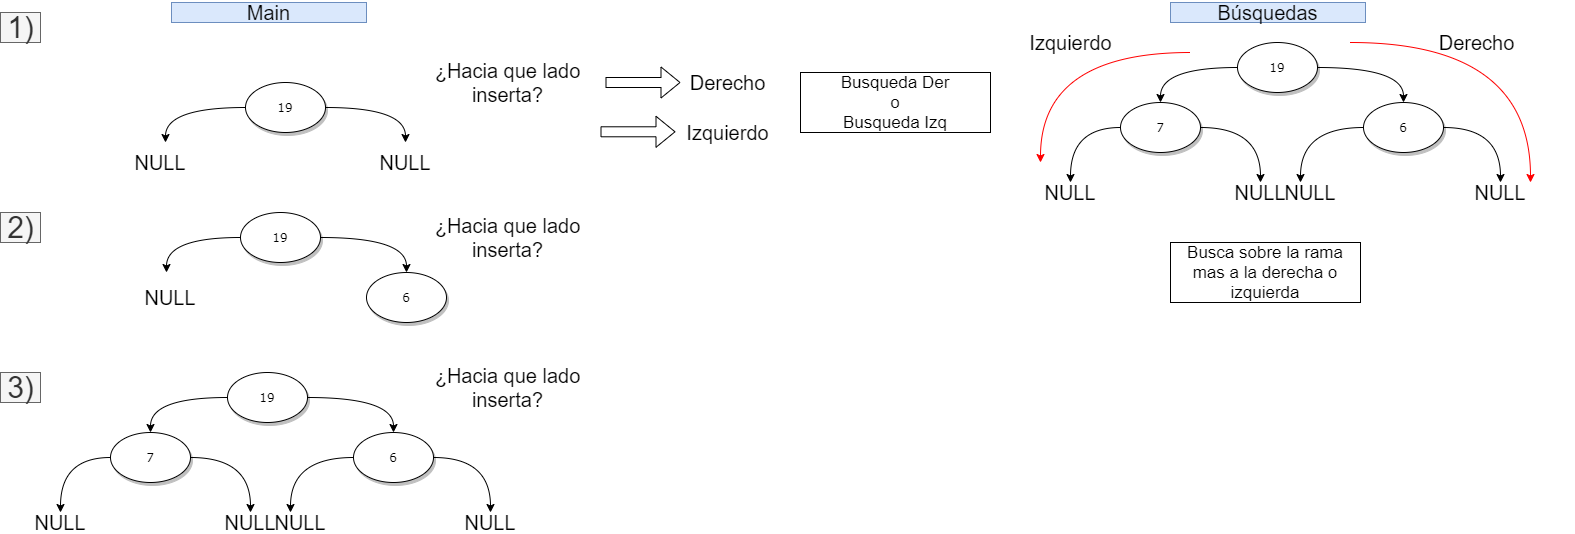

The diagram above was exported from draw.io. Its source (the exported page's mxGraphModel, read from the mxfile embedded in the PNG):
<mxGraphModel dx="1704" dy="988" grid="1" gridSize="10" guides="1" tooltips="1" connect="1" arrows="1" fold="1" page="1" pageScale="1" pageWidth="1654" pageHeight="1169" math="0" shadow="0">
  <root>
    <mxCell id="Qis6aputal4VEKrO9N1o-0" />
    <mxCell id="Qis6aputal4VEKrO9N1o-1" parent="Qis6aputal4VEKrO9N1o-0" />
    <mxCell id="Qis6aputal4VEKrO9N1o-9" style="edgeStyle=orthogonalEdgeStyle;rounded=0;orthogonalLoop=1;jettySize=auto;html=1;entryX=0.5;entryY=0;entryDx=0;entryDy=0;curved=1;" edge="1" parent="Qis6aputal4VEKrO9N1o-1" source="Qis6aputal4VEKrO9N1o-11">
      <mxGeometry relative="1" as="geometry">
        <mxPoint x="485" y="180" as="targetPoint" />
      </mxGeometry>
    </mxCell>
    <mxCell id="Qis6aputal4VEKrO9N1o-10" style="edgeStyle=orthogonalEdgeStyle;rounded=0;orthogonalLoop=1;jettySize=auto;html=1;curved=1;" edge="1" parent="Qis6aputal4VEKrO9N1o-1" source="Qis6aputal4VEKrO9N1o-11">
      <mxGeometry relative="1" as="geometry">
        <mxPoint x="245" y="180" as="targetPoint" />
      </mxGeometry>
    </mxCell>
    <mxCell id="Qis6aputal4VEKrO9N1o-11" value="19" style="ellipse;whiteSpace=wrap;html=1;rounded=0;shadow=1;comic=0;labelBackgroundColor=none;strokeWidth=1;fontFamily=Verdana;fontSize=12;align=center;" vertex="1" parent="Qis6aputal4VEKrO9N1o-1">
      <mxGeometry x="325" y="120" width="80" height="50" as="geometry" />
    </mxCell>
    <mxCell id="Qis6aputal4VEKrO9N1o-17" value="&lt;span style=&quot;font-size: 30px&quot;&gt;1)&lt;/span&gt;" style="text;html=1;align=center;verticalAlign=middle;resizable=0;points=[];autosize=1;fillColor=#f5f5f5;strokeColor=#666666;fontColor=#333333;" vertex="1" parent="Qis6aputal4VEKrO9N1o-1">
      <mxGeometry x="80" y="50" width="40" height="30" as="geometry" />
    </mxCell>
    <mxCell id="Qis6aputal4VEKrO9N1o-18" value="&lt;span style=&quot;font-size: 30px&quot;&gt;2)&lt;/span&gt;" style="text;html=1;align=center;verticalAlign=middle;resizable=0;points=[];autosize=1;fillColor=#f5f5f5;strokeColor=#666666;fontColor=#333333;" vertex="1" parent="Qis6aputal4VEKrO9N1o-1">
      <mxGeometry x="80" y="250" width="40" height="30" as="geometry" />
    </mxCell>
    <mxCell id="Qis6aputal4VEKrO9N1o-19" value="&lt;span style=&quot;font-size: 30px&quot;&gt;3)&lt;/span&gt;" style="text;html=1;align=center;verticalAlign=middle;resizable=0;points=[];autosize=1;fillColor=#f5f5f5;strokeColor=#666666;fontColor=#333333;" vertex="1" parent="Qis6aputal4VEKrO9N1o-1">
      <mxGeometry x="80" y="410" width="40" height="30" as="geometry" />
    </mxCell>
    <mxCell id="Qis6aputal4VEKrO9N1o-22" value="6" style="ellipse;whiteSpace=wrap;html=1;rounded=0;shadow=1;comic=0;labelBackgroundColor=none;strokeWidth=1;fontFamily=Verdana;fontSize=12;align=center;" vertex="1" parent="Qis6aputal4VEKrO9N1o-1">
      <mxGeometry x="446" y="310" width="80" height="50" as="geometry" />
    </mxCell>
    <mxCell id="Qis6aputal4VEKrO9N1o-30" value="&lt;span style=&quot;font-size: 20px&quot;&gt;NULL&lt;/span&gt;" style="text;html=1;strokeColor=none;fillColor=none;align=center;verticalAlign=middle;whiteSpace=wrap;rounded=0;" vertex="1" parent="Qis6aputal4VEKrO9N1o-1">
      <mxGeometry x="220" y="190" width="40" height="20" as="geometry" />
    </mxCell>
    <mxCell id="Qis6aputal4VEKrO9N1o-31" value="&lt;span style=&quot;font-size: 20px&quot;&gt;NULL&lt;/span&gt;" style="text;html=1;strokeColor=none;fillColor=none;align=center;verticalAlign=middle;whiteSpace=wrap;rounded=0;" vertex="1" parent="Qis6aputal4VEKrO9N1o-1">
      <mxGeometry x="465" y="190" width="40" height="20" as="geometry" />
    </mxCell>
    <mxCell id="Qis6aputal4VEKrO9N1o-32" style="edgeStyle=orthogonalEdgeStyle;rounded=0;orthogonalLoop=1;jettySize=auto;html=1;entryX=0.5;entryY=0;entryDx=0;entryDy=0;curved=1;" edge="1" parent="Qis6aputal4VEKrO9N1o-1" source="Qis6aputal4VEKrO9N1o-34" target="Qis6aputal4VEKrO9N1o-22">
      <mxGeometry relative="1" as="geometry">
        <mxPoint x="480" y="310" as="targetPoint" />
      </mxGeometry>
    </mxCell>
    <mxCell id="Qis6aputal4VEKrO9N1o-33" style="edgeStyle=orthogonalEdgeStyle;rounded=0;orthogonalLoop=1;jettySize=auto;html=1;curved=1;entryX=0.5;entryY=0;entryDx=0;entryDy=0;" edge="1" parent="Qis6aputal4VEKrO9N1o-1" source="Qis6aputal4VEKrO9N1o-34">
      <mxGeometry relative="1" as="geometry">
        <mxPoint x="246" y="310" as="targetPoint" />
      </mxGeometry>
    </mxCell>
    <mxCell id="Qis6aputal4VEKrO9N1o-34" value="19" style="ellipse;whiteSpace=wrap;html=1;rounded=0;shadow=1;comic=0;labelBackgroundColor=none;strokeWidth=1;fontFamily=Verdana;fontSize=12;align=center;" vertex="1" parent="Qis6aputal4VEKrO9N1o-1">
      <mxGeometry x="320" y="250" width="80" height="50" as="geometry" />
    </mxCell>
    <mxCell id="Qis6aputal4VEKrO9N1o-53" value="&lt;span style=&quot;font-size: 20px&quot;&gt;¿Hacia que lado inserta?&lt;/span&gt;" style="text;html=1;strokeColor=none;fillColor=none;align=center;verticalAlign=middle;whiteSpace=wrap;rounded=0;" vertex="1" parent="Qis6aputal4VEKrO9N1o-1">
      <mxGeometry x="490" y="110" width="195" height="20" as="geometry" />
    </mxCell>
    <mxCell id="Qis6aputal4VEKrO9N1o-54" value="&lt;span style=&quot;font-size: 20px&quot;&gt;¿Hacia que lado inserta?&lt;/span&gt;" style="text;html=1;strokeColor=none;fillColor=none;align=center;verticalAlign=middle;whiteSpace=wrap;rounded=0;" vertex="1" parent="Qis6aputal4VEKrO9N1o-1">
      <mxGeometry x="490" y="265" width="195" height="20" as="geometry" />
    </mxCell>
    <mxCell id="Qis6aputal4VEKrO9N1o-55" value="&lt;span style=&quot;font-size: 20px&quot;&gt;NULL&lt;/span&gt;" style="text;html=1;strokeColor=none;fillColor=none;align=center;verticalAlign=middle;whiteSpace=wrap;rounded=0;" vertex="1" parent="Qis6aputal4VEKrO9N1o-1">
      <mxGeometry x="230" y="325" width="40" height="20" as="geometry" />
    </mxCell>
    <mxCell id="Qis6aputal4VEKrO9N1o-68" style="edgeStyle=orthogonalEdgeStyle;curved=1;rounded=0;orthogonalLoop=1;jettySize=auto;html=1;" edge="1" parent="Qis6aputal4VEKrO9N1o-1" source="Qis6aputal4VEKrO9N1o-60">
      <mxGeometry relative="1" as="geometry">
        <mxPoint x="570" y="550" as="targetPoint" />
      </mxGeometry>
    </mxCell>
    <mxCell id="Qis6aputal4VEKrO9N1o-70" style="edgeStyle=orthogonalEdgeStyle;curved=1;rounded=0;orthogonalLoop=1;jettySize=auto;html=1;" edge="1" parent="Qis6aputal4VEKrO9N1o-1" source="Qis6aputal4VEKrO9N1o-60">
      <mxGeometry relative="1" as="geometry">
        <mxPoint x="370" y="550" as="targetPoint" />
      </mxGeometry>
    </mxCell>
    <mxCell id="Qis6aputal4VEKrO9N1o-60" value="6" style="ellipse;whiteSpace=wrap;html=1;rounded=0;shadow=1;comic=0;labelBackgroundColor=none;strokeWidth=1;fontFamily=Verdana;fontSize=12;align=center;" vertex="1" parent="Qis6aputal4VEKrO9N1o-1">
      <mxGeometry x="433" y="470" width="80" height="50" as="geometry" />
    </mxCell>
    <mxCell id="Qis6aputal4VEKrO9N1o-61" style="edgeStyle=orthogonalEdgeStyle;rounded=0;orthogonalLoop=1;jettySize=auto;html=1;entryX=0.5;entryY=0;entryDx=0;entryDy=0;curved=1;" edge="1" parent="Qis6aputal4VEKrO9N1o-1" source="Qis6aputal4VEKrO9N1o-63" target="Qis6aputal4VEKrO9N1o-60">
      <mxGeometry relative="1" as="geometry">
        <mxPoint x="467" y="470" as="targetPoint" />
      </mxGeometry>
    </mxCell>
    <mxCell id="Qis6aputal4VEKrO9N1o-66" style="edgeStyle=orthogonalEdgeStyle;rounded=0;orthogonalLoop=1;jettySize=auto;html=1;entryX=0.5;entryY=0;entryDx=0;entryDy=0;curved=1;" edge="1" parent="Qis6aputal4VEKrO9N1o-1" source="Qis6aputal4VEKrO9N1o-63" target="Qis6aputal4VEKrO9N1o-65">
      <mxGeometry relative="1" as="geometry" />
    </mxCell>
    <mxCell id="Qis6aputal4VEKrO9N1o-63" value="19" style="ellipse;whiteSpace=wrap;html=1;rounded=0;shadow=1;comic=0;labelBackgroundColor=none;strokeWidth=1;fontFamily=Verdana;fontSize=12;align=center;" vertex="1" parent="Qis6aputal4VEKrO9N1o-1">
      <mxGeometry x="307" y="410" width="80" height="50" as="geometry" />
    </mxCell>
    <mxCell id="Qis6aputal4VEKrO9N1o-71" style="edgeStyle=orthogonalEdgeStyle;curved=1;rounded=0;orthogonalLoop=1;jettySize=auto;html=1;" edge="1" parent="Qis6aputal4VEKrO9N1o-1" source="Qis6aputal4VEKrO9N1o-65">
      <mxGeometry relative="1" as="geometry">
        <mxPoint x="330" y="550" as="targetPoint" />
      </mxGeometry>
    </mxCell>
    <mxCell id="Qis6aputal4VEKrO9N1o-72" style="edgeStyle=orthogonalEdgeStyle;curved=1;rounded=0;orthogonalLoop=1;jettySize=auto;html=1;" edge="1" parent="Qis6aputal4VEKrO9N1o-1" source="Qis6aputal4VEKrO9N1o-65">
      <mxGeometry relative="1" as="geometry">
        <mxPoint x="140" y="550" as="targetPoint" />
      </mxGeometry>
    </mxCell>
    <mxCell id="Qis6aputal4VEKrO9N1o-65" value="7" style="ellipse;whiteSpace=wrap;html=1;rounded=0;shadow=1;comic=0;labelBackgroundColor=none;strokeWidth=1;fontFamily=Verdana;fontSize=12;align=center;" vertex="1" parent="Qis6aputal4VEKrO9N1o-1">
      <mxGeometry x="190" y="470" width="80" height="50" as="geometry" />
    </mxCell>
    <mxCell id="Qis6aputal4VEKrO9N1o-67" value="&lt;span style=&quot;font-size: 20px&quot;&gt;¿Hacia que lado inserta?&lt;/span&gt;" style="text;html=1;strokeColor=none;fillColor=none;align=center;verticalAlign=middle;whiteSpace=wrap;rounded=0;" vertex="1" parent="Qis6aputal4VEKrO9N1o-1">
      <mxGeometry x="490" y="415" width="195" height="20" as="geometry" />
    </mxCell>
    <mxCell id="Qis6aputal4VEKrO9N1o-73" value="&lt;span style=&quot;font-size: 20px&quot;&gt;NULL&lt;/span&gt;" style="text;html=1;strokeColor=none;fillColor=none;align=center;verticalAlign=middle;whiteSpace=wrap;rounded=0;" vertex="1" parent="Qis6aputal4VEKrO9N1o-1">
      <mxGeometry x="120" y="550" width="40" height="20" as="geometry" />
    </mxCell>
    <mxCell id="Qis6aputal4VEKrO9N1o-74" value="&lt;span style=&quot;font-size: 20px&quot;&gt;NULL&lt;/span&gt;" style="text;html=1;strokeColor=none;fillColor=none;align=center;verticalAlign=middle;whiteSpace=wrap;rounded=0;" vertex="1" parent="Qis6aputal4VEKrO9N1o-1">
      <mxGeometry x="310" y="550" width="40" height="20" as="geometry" />
    </mxCell>
    <mxCell id="Qis6aputal4VEKrO9N1o-75" value="&lt;span style=&quot;font-size: 20px&quot;&gt;NULL&lt;/span&gt;" style="text;html=1;strokeColor=none;fillColor=none;align=center;verticalAlign=middle;whiteSpace=wrap;rounded=0;" vertex="1" parent="Qis6aputal4VEKrO9N1o-1">
      <mxGeometry x="360" y="550" width="40" height="20" as="geometry" />
    </mxCell>
    <mxCell id="Qis6aputal4VEKrO9N1o-76" value="&lt;span style=&quot;font-size: 20px&quot;&gt;NULL&lt;/span&gt;" style="text;html=1;strokeColor=none;fillColor=none;align=center;verticalAlign=middle;whiteSpace=wrap;rounded=0;" vertex="1" parent="Qis6aputal4VEKrO9N1o-1">
      <mxGeometry x="550" y="550" width="40" height="20" as="geometry" />
    </mxCell>
    <mxCell id="Qis6aputal4VEKrO9N1o-77" value="" style="shape=flexArrow;endArrow=classic;html=1;" edge="1" parent="Qis6aputal4VEKrO9N1o-1" source="Qis6aputal4VEKrO9N1o-53">
      <mxGeometry width="50" height="50" relative="1" as="geometry">
        <mxPoint x="720" y="160" as="sourcePoint" />
        <mxPoint x="760" y="120" as="targetPoint" />
      </mxGeometry>
    </mxCell>
    <mxCell id="Qis6aputal4VEKrO9N1o-79" value="&lt;span style=&quot;font-size: 20px&quot;&gt;Derecho&lt;/span&gt;" style="text;html=1;strokeColor=none;fillColor=none;align=center;verticalAlign=middle;whiteSpace=wrap;rounded=0;" vertex="1" parent="Qis6aputal4VEKrO9N1o-1">
      <mxGeometry x="710" y="110" width="195" height="20" as="geometry" />
    </mxCell>
    <mxCell id="Qis6aputal4VEKrO9N1o-80" value="&lt;span style=&quot;font-size: 20px&quot;&gt;Izquierdo&lt;/span&gt;" style="text;html=1;strokeColor=none;fillColor=none;align=center;verticalAlign=middle;whiteSpace=wrap;rounded=0;" vertex="1" parent="Qis6aputal4VEKrO9N1o-1">
      <mxGeometry x="710" y="160" width="195" height="20" as="geometry" />
    </mxCell>
    <mxCell id="Qis6aputal4VEKrO9N1o-82" value="" style="shape=flexArrow;endArrow=classic;html=1;" edge="1" parent="Qis6aputal4VEKrO9N1o-1">
      <mxGeometry width="50" height="50" relative="1" as="geometry">
        <mxPoint x="680" y="169.29" as="sourcePoint" />
        <mxPoint x="755" y="169.29" as="targetPoint" />
      </mxGeometry>
    </mxCell>
    <mxCell id="Qis6aputal4VEKrO9N1o-83" value="&lt;font style=&quot;font-size: 17px&quot;&gt;Busqueda Der&lt;br&gt;o&lt;br&gt;Busqueda Izq&lt;br&gt;&lt;/font&gt;" style="rounded=0;whiteSpace=wrap;html=1;" vertex="1" parent="Qis6aputal4VEKrO9N1o-1">
      <mxGeometry x="880" y="110" width="190" height="60" as="geometry" />
    </mxCell>
    <mxCell id="Qis6aputal4VEKrO9N1o-84" value="&lt;span style=&quot;font-size: 20px&quot;&gt;Main&lt;/span&gt;" style="text;html=1;strokeColor=#6c8ebf;fillColor=#dae8fc;align=center;verticalAlign=middle;whiteSpace=wrap;rounded=0;" vertex="1" parent="Qis6aputal4VEKrO9N1o-1">
      <mxGeometry x="251" y="40" width="195" height="20" as="geometry" />
    </mxCell>
    <mxCell id="Qis6aputal4VEKrO9N1o-85" value="&lt;span style=&quot;font-size: 20px&quot;&gt;Búsquedas&lt;/span&gt;" style="text;html=1;strokeColor=#6c8ebf;fillColor=#dae8fc;align=center;verticalAlign=middle;whiteSpace=wrap;rounded=0;" vertex="1" parent="Qis6aputal4VEKrO9N1o-1">
      <mxGeometry x="1250" y="40" width="195" height="20" as="geometry" />
    </mxCell>
    <mxCell id="Qis6aputal4VEKrO9N1o-86" style="edgeStyle=orthogonalEdgeStyle;curved=1;rounded=0;orthogonalLoop=1;jettySize=auto;html=1;" edge="1" parent="Qis6aputal4VEKrO9N1o-1" source="Qis6aputal4VEKrO9N1o-88">
      <mxGeometry relative="1" as="geometry">
        <mxPoint x="1580" y="220" as="targetPoint" />
      </mxGeometry>
    </mxCell>
    <mxCell id="Qis6aputal4VEKrO9N1o-87" style="edgeStyle=orthogonalEdgeStyle;curved=1;rounded=0;orthogonalLoop=1;jettySize=auto;html=1;" edge="1" parent="Qis6aputal4VEKrO9N1o-1" source="Qis6aputal4VEKrO9N1o-88">
      <mxGeometry relative="1" as="geometry">
        <mxPoint x="1380" y="220" as="targetPoint" />
      </mxGeometry>
    </mxCell>
    <mxCell id="Qis6aputal4VEKrO9N1o-88" value="6" style="ellipse;whiteSpace=wrap;html=1;rounded=0;shadow=1;comic=0;labelBackgroundColor=none;strokeWidth=1;fontFamily=Verdana;fontSize=12;align=center;" vertex="1" parent="Qis6aputal4VEKrO9N1o-1">
      <mxGeometry x="1443" y="140" width="80" height="50" as="geometry" />
    </mxCell>
    <mxCell id="Qis6aputal4VEKrO9N1o-89" style="edgeStyle=orthogonalEdgeStyle;rounded=0;orthogonalLoop=1;jettySize=auto;html=1;entryX=0.5;entryY=0;entryDx=0;entryDy=0;curved=1;" edge="1" parent="Qis6aputal4VEKrO9N1o-1" source="Qis6aputal4VEKrO9N1o-91" target="Qis6aputal4VEKrO9N1o-88">
      <mxGeometry relative="1" as="geometry">
        <mxPoint x="1477" y="140" as="targetPoint" />
      </mxGeometry>
    </mxCell>
    <mxCell id="Qis6aputal4VEKrO9N1o-90" style="edgeStyle=orthogonalEdgeStyle;rounded=0;orthogonalLoop=1;jettySize=auto;html=1;entryX=0.5;entryY=0;entryDx=0;entryDy=0;curved=1;" edge="1" parent="Qis6aputal4VEKrO9N1o-1" source="Qis6aputal4VEKrO9N1o-91" target="Qis6aputal4VEKrO9N1o-93">
      <mxGeometry relative="1" as="geometry" />
    </mxCell>
    <mxCell id="Qis6aputal4VEKrO9N1o-91" value="19" style="ellipse;whiteSpace=wrap;html=1;rounded=0;shadow=1;comic=0;labelBackgroundColor=none;strokeWidth=1;fontFamily=Verdana;fontSize=12;align=center;" vertex="1" parent="Qis6aputal4VEKrO9N1o-1">
      <mxGeometry x="1317" y="80" width="80" height="50" as="geometry" />
    </mxCell>
    <mxCell id="Qis6aputal4VEKrO9N1o-92" style="edgeStyle=orthogonalEdgeStyle;curved=1;rounded=0;orthogonalLoop=1;jettySize=auto;html=1;" edge="1" parent="Qis6aputal4VEKrO9N1o-1" source="Qis6aputal4VEKrO9N1o-93">
      <mxGeometry relative="1" as="geometry">
        <mxPoint x="1340" y="220" as="targetPoint" />
      </mxGeometry>
    </mxCell>
    <mxCell id="Qis6aputal4VEKrO9N1o-101" style="edgeStyle=orthogonalEdgeStyle;curved=1;rounded=0;orthogonalLoop=1;jettySize=auto;html=1;entryX=0.5;entryY=0;entryDx=0;entryDy=0;" edge="1" parent="Qis6aputal4VEKrO9N1o-1" source="Qis6aputal4VEKrO9N1o-93" target="Qis6aputal4VEKrO9N1o-98">
      <mxGeometry relative="1" as="geometry" />
    </mxCell>
    <mxCell id="Qis6aputal4VEKrO9N1o-93" value="7" style="ellipse;whiteSpace=wrap;html=1;rounded=0;shadow=1;comic=0;labelBackgroundColor=none;strokeWidth=1;fontFamily=Verdana;fontSize=12;align=center;" vertex="1" parent="Qis6aputal4VEKrO9N1o-1">
      <mxGeometry x="1200" y="140" width="80" height="50" as="geometry" />
    </mxCell>
    <mxCell id="Qis6aputal4VEKrO9N1o-94" value="&lt;span style=&quot;font-size: 20px&quot;&gt;NULL&lt;/span&gt;" style="text;html=1;strokeColor=none;fillColor=none;align=center;verticalAlign=middle;whiteSpace=wrap;rounded=0;" vertex="1" parent="Qis6aputal4VEKrO9N1o-1">
      <mxGeometry x="1320" y="220" width="40" height="20" as="geometry" />
    </mxCell>
    <mxCell id="Qis6aputal4VEKrO9N1o-95" value="&lt;span style=&quot;font-size: 20px&quot;&gt;NULL&lt;/span&gt;" style="text;html=1;strokeColor=none;fillColor=none;align=center;verticalAlign=middle;whiteSpace=wrap;rounded=0;" vertex="1" parent="Qis6aputal4VEKrO9N1o-1">
      <mxGeometry x="1370" y="220" width="40" height="20" as="geometry" />
    </mxCell>
    <mxCell id="Qis6aputal4VEKrO9N1o-96" value="&lt;span style=&quot;font-size: 20px&quot;&gt;NULL&lt;/span&gt;" style="text;html=1;strokeColor=none;fillColor=none;align=center;verticalAlign=middle;whiteSpace=wrap;rounded=0;" vertex="1" parent="Qis6aputal4VEKrO9N1o-1">
      <mxGeometry x="1560" y="220" width="40" height="20" as="geometry" />
    </mxCell>
    <mxCell id="Qis6aputal4VEKrO9N1o-98" value="&lt;span style=&quot;font-size: 20px&quot;&gt;NULL&lt;/span&gt;" style="text;html=1;strokeColor=none;fillColor=none;align=center;verticalAlign=middle;whiteSpace=wrap;rounded=0;" vertex="1" parent="Qis6aputal4VEKrO9N1o-1">
      <mxGeometry x="1130" y="220" width="40" height="20" as="geometry" />
    </mxCell>
    <mxCell id="Qis6aputal4VEKrO9N1o-103" value="" style="endArrow=classic;html=1;edgeStyle=orthogonalEdgeStyle;curved=1;strokeColor=#FF0000;" edge="1" parent="Qis6aputal4VEKrO9N1o-1">
      <mxGeometry width="50" height="50" relative="1" as="geometry">
        <mxPoint x="1270" y="90" as="sourcePoint" />
        <mxPoint x="1120" y="200" as="targetPoint" />
      </mxGeometry>
    </mxCell>
    <mxCell id="Qis6aputal4VEKrO9N1o-104" value="" style="endArrow=classic;html=1;edgeStyle=orthogonalEdgeStyle;curved=1;strokeColor=#FF0000;" edge="1" parent="Qis6aputal4VEKrO9N1o-1">
      <mxGeometry width="50" height="50" relative="1" as="geometry">
        <mxPoint x="1430" y="80" as="sourcePoint" />
        <mxPoint x="1610" y="220" as="targetPoint" />
      </mxGeometry>
    </mxCell>
    <mxCell id="Qis6aputal4VEKrO9N1o-105" value="&lt;font style=&quot;font-size: 17px&quot;&gt;Busca sobre la rama mas a la derecha o izquierda&lt;br&gt;&lt;/font&gt;" style="rounded=0;whiteSpace=wrap;html=1;" vertex="1" parent="Qis6aputal4VEKrO9N1o-1">
      <mxGeometry x="1250" y="280" width="190" height="60" as="geometry" />
    </mxCell>
    <mxCell id="Qis6aputal4VEKrO9N1o-106" value="&lt;span style=&quot;font-size: 20px&quot;&gt;Derecho&lt;/span&gt;" style="text;html=1;strokeColor=none;fillColor=none;align=center;verticalAlign=middle;whiteSpace=wrap;rounded=0;" vertex="1" parent="Qis6aputal4VEKrO9N1o-1">
      <mxGeometry x="1459" y="70" width="195" height="20" as="geometry" />
    </mxCell>
    <mxCell id="Qis6aputal4VEKrO9N1o-107" value="&lt;span style=&quot;font-size: 20px&quot;&gt;Izquierdo&lt;/span&gt;" style="text;html=1;strokeColor=none;fillColor=none;align=center;verticalAlign=middle;whiteSpace=wrap;rounded=0;" vertex="1" parent="Qis6aputal4VEKrO9N1o-1">
      <mxGeometry x="1052.5" y="70" width="195" height="20" as="geometry" />
    </mxCell>
  </root>
</mxGraphModel>